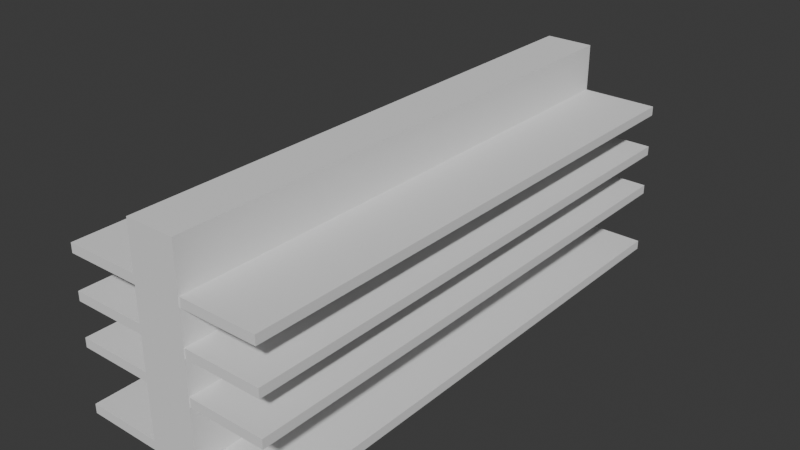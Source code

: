 # Source: shelf.blend  (saved by Blender 4.2.66; exported with 4.5.12 LTS)
import bpy
from mathutils import Matrix  # noqa: F401  (used for matrix-valued properties, if any)

bpy.ops.wm.read_factory_settings(use_empty=True)
scene = bpy.context.scene
scene.name = 'Scene'

# ---- collections
col_collection = bpy.data.collections.new('Collection'); scene.collection.children.link(col_collection)

# ---- world
world_world = bpy.data.worlds.new('World'); scene.world = world_world
world_world.use_nodes = True; world_world.node_tree.nodes.clear()
_N = world_world.node_tree.nodes; _L = world_world.node_tree.links
n0 = _N.new('ShaderNodeOutputWorld'); n0.name = 'World Output'; n0.location = (300, 300)
n1 = _N.new('ShaderNodeBackground'); n1.name = 'Background'; n1.location = (10, 300)
n1.inputs[0].default_value = (0.05088, 0.05088, 0.05088, 1.0)
_L.new(n1.outputs[0], n0.inputs[0])
n0.is_active_output = True
world_world.color = (0.05088, 0.05088, 0.05088)
world_world.sun_shadow_jitter_overblur = 0.0

# ---- meshes
me_cube_001 = bpy.data.meshes.new('Cube.001')
me_cube_001.from_pydata([(-0.2891, -3.196, -1.0), (-0.2891, -3.196, 1.49), (-0.2891, 3.196, -1.0), (-0.2891, 3.196, 1.49), (0.2891, -3.196, -1.0), (0.2891, -3.196, 1.49), (0.2891, 3.196, -1.0), (0.2891, 3.196, 1.49)], [], [(0, 1, 3, 2), (2, 3, 7, 6), (6, 7, 5, 4), (4, 5, 1, 0), (2, 6, 4, 0), (7, 3, 1, 5)])
_uv = me_cube_001.uv_layers.new(name='UVMap')
_uv.uv.foreach_set('vector', [0.375, 0.0, 0.625, 0.0, 0.625, 0.25, 0.375, 0.25, 0.375, 0.25, 0.625, 0.25, 0.625, 0.5, 0.375, 0.5, 0.375, 0.5, 0.625, 0.5, 0.625, 0.75, 0.375, 0.75, 0.375, 0.75, 0.625, 0.75, 0.625, 1.0, 0.375, 1.0, 0.125, 0.5, 0.375, 0.5, 0.375, 0.75, 0.125, 0.75, 0.625, 0.5, 0.875, 0.5, 0.875, 0.75, 0.625, 0.75])
me_cube_001.update()
me_cube_002 = bpy.data.meshes.new('Cube.002')
me_cube_002.from_pydata([(-1.0, -1.0, -1.0), (-1.0, -1.0, 1.0), (-1.0, 1.0, -1.0), (-1.0, 1.0, 1.0), (1.0, -1.0, -1.0), (1.0, -1.0, 1.0), (1.0, 1.0, -1.0), (1.0, 1.0, 1.0)], [], [(0, 1, 3, 2), (2, 3, 7, 6), (6, 7, 5, 4), (4, 5, 1, 0), (2, 6, 4, 0), (7, 3, 1, 5)])
_uv = me_cube_002.uv_layers.new(name='UVMap')
_uv.uv.foreach_set('vector', [0.375, 0.0, 0.625, 0.0, 0.625, 0.25, 0.375, 0.25, 0.375, 0.25, 0.625, 0.25, 0.625, 0.5, 0.375, 0.5, 0.375, 0.5, 0.625, 0.5, 0.625, 0.75, 0.375, 0.75, 0.375, 0.75, 0.625, 0.75, 0.625, 1.0, 0.375, 1.0, 0.125, 0.5, 0.375, 0.5, 0.375, 0.75, 0.125, 0.75, 0.625, 0.5, 0.875, 0.5, 0.875, 0.75, 0.625, 0.75])
me_cube_002.update()
me_cube_003 = bpy.data.meshes.new('Cube.003')
me_cube_003.from_pydata([(-1.0, -1.0, -1.0), (-1.0, -1.0, 1.0), (-1.0, 1.0, -1.0), (-1.0, 1.0, 1.0), (1.0, -1.0, -1.0), (1.0, -1.0, 1.0), (1.0, 1.0, -1.0), (1.0, 1.0, 1.0)], [], [(0, 1, 3, 2), (2, 3, 7, 6), (6, 7, 5, 4), (4, 5, 1, 0), (2, 6, 4, 0), (7, 3, 1, 5)])
_uv = me_cube_003.uv_layers.new(name='UVMap')
_uv.uv.foreach_set('vector', [0.375, 0.0, 0.625, 0.0, 0.625, 0.25, 0.375, 0.25, 0.375, 0.25, 0.625, 0.25, 0.625, 0.5, 0.375, 0.5, 0.375, 0.5, 0.625, 0.5, 0.625, 0.75, 0.375, 0.75, 0.375, 0.75, 0.625, 0.75, 0.625, 1.0, 0.375, 1.0, 0.125, 0.5, 0.375, 0.5, 0.375, 0.75, 0.125, 0.75, 0.625, 0.5, 0.875, 0.5, 0.875, 0.75, 0.625, 0.75])
me_cube_003.update()
me_cube_004 = bpy.data.meshes.new('Cube.004')
me_cube_004.from_pydata([(-1.0, -1.0, -1.0), (-1.0, -1.0, 1.0), (-1.0, 1.0, -1.0), (-1.0, 1.0, 1.0), (1.0, -1.0, -1.0), (1.0, -1.0, 1.0), (1.0, 1.0, -1.0), (1.0, 1.0, 1.0)], [], [(0, 1, 3, 2), (2, 3, 7, 6), (6, 7, 5, 4), (4, 5, 1, 0), (2, 6, 4, 0), (7, 3, 1, 5)])
_uv = me_cube_004.uv_layers.new(name='UVMap')
_uv.uv.foreach_set('vector', [0.375, 0.0, 0.625, 0.0, 0.625, 0.25, 0.375, 0.25, 0.375, 0.25, 0.625, 0.25, 0.625, 0.5, 0.375, 0.5, 0.375, 0.5, 0.625, 0.5, 0.625, 0.75, 0.375, 0.75, 0.375, 0.75, 0.625, 0.75, 0.625, 1.0, 0.375, 1.0, 0.125, 0.5, 0.375, 0.5, 0.375, 0.75, 0.125, 0.75, 0.625, 0.5, 0.875, 0.5, 0.875, 0.75, 0.625, 0.75])
me_cube_004.update()
me_cube_005 = bpy.data.meshes.new('Cube.005')
me_cube_005.from_pydata([(-1.0, -1.0, -1.0), (-1.0, -1.0, 1.0), (-1.0, 1.0, -1.0), (-1.0, 1.0, 1.0), (1.0, -1.0, -1.0), (1.0, -1.0, 1.0), (1.0, 1.0, -1.0), (1.0, 1.0, 1.0)], [], [(0, 1, 3, 2), (2, 3, 7, 6), (6, 7, 5, 4), (4, 5, 1, 0), (2, 6, 4, 0), (7, 3, 1, 5)])
_uv = me_cube_005.uv_layers.new(name='UVMap')
_uv.uv.foreach_set('vector', [0.375, 0.0, 0.625, 0.0, 0.625, 0.25, 0.375, 0.25, 0.375, 0.25, 0.625, 0.25, 0.625, 0.5, 0.375, 0.5, 0.375, 0.5, 0.625, 0.5, 0.625, 0.75, 0.375, 0.75, 0.375, 0.75, 0.625, 0.75, 0.625, 1.0, 0.375, 1.0, 0.125, 0.5, 0.375, 0.5, 0.375, 0.75, 0.125, 0.75, 0.625, 0.5, 0.875, 0.5, 0.875, 0.75, 0.625, 0.75])
me_cube_005.update()

# ---- objects
ob_cube = bpy.data.objects.new('Cube', me_cube_001)
ob_cube_001 = bpy.data.objects.new('Cube.001', me_cube_002)
ob_cube_002 = bpy.data.objects.new('Cube.002', me_cube_003)
ob_cube_003 = bpy.data.objects.new('Cube.003', me_cube_004)
ob_cube_004 = bpy.data.objects.new('Cube.004', me_cube_005)

# ---- transforms, parenting, visibility, modifiers, constraints
ob_cube.location = (0.0, 0.0, 0.0)
ob_cube_001.location = (0.0003057, 0.0, 0.88)
ob_cube_001.scale = (1.19, 3.188, 0.05415)
ob_cube_002.location = (0.0003057, 0.0, 0.3752)
ob_cube_002.scale = (1.19, 3.188, 0.05415)
ob_cube_003.location = (0.0003057, 0.0, -0.1327)
ob_cube_003.scale = (1.19, 3.188, 0.05415)
ob_cube_004.location = (0.0003057, 0.0, -0.8946)
ob_cube_004.scale = (1.19, 3.188, 0.05415)

# ---- collection membership
col_collection.objects.link(ob_cube)
col_collection.objects.link(ob_cube_001)
col_collection.objects.link(ob_cube_002)
col_collection.objects.link(ob_cube_003)
col_collection.objects.link(ob_cube_004)

# ---- scene / render settings (as saved in the file)
scene.frame_start = 1; scene.frame_end = 250; scene.frame_set(1)
scene.render.engine = 'BLENDER_EEVEE_NEXT'
bpy.context.view_layer.update()

# ---- added for rendering (the .blend has no active camera and no usable light): camera, sun
cam_auto = bpy.data.cameras.new('AutoCamera')
cam_auto.lens = 50.0
cam_auto.sensor_width = 36.0
cam_auto.clip_end = 1000.0
ob_auto_camera = bpy.data.objects.new('AutoCamera', cam_auto)
scene.collection.objects.link(ob_auto_camera)
ob_auto_camera.location = (6.71823, -8.06151, 5.61939)
ob_auto_camera.rotation_euler = (1.09748, -7.21219e-08, 0.694738)
scene.camera = ob_auto_camera
light_auto_sun = bpy.data.lights.new('AutoSun', 'SUN')
light_auto_sun.energy = 3.0
light_auto_sun.angle = 0.0523599
ob_auto_sun = bpy.data.objects.new('AutoSun', light_auto_sun)
scene.collection.objects.link(ob_auto_sun)
ob_auto_sun.rotation_euler = (0.872665, 0.174533, 0.523599)
bpy.context.view_layer.update()
